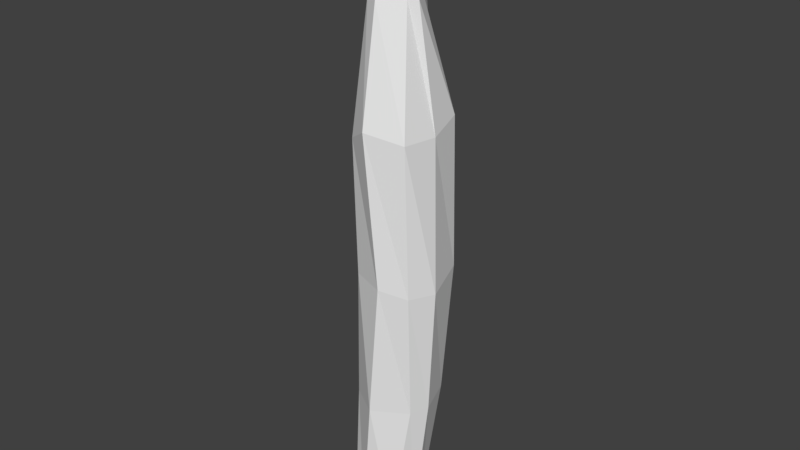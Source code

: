 # Source: crystal.blend  (saved by Blender 2.79.0; exported with 4.5.12 LTS)
import bpy
from mathutils import Matrix  # noqa: F401  (used for matrix-valued properties, if any)

bpy.ops.wm.read_factory_settings(use_empty=True)
scene = bpy.context.scene
scene.name = 'Scene'

# ---- collections
col_collection_1 = bpy.data.collections.new('Collection 1'); scene.collection.children.link(col_collection_1)

# ---- materials (node trees are filled in below, after node groups)
mat_crystal = bpy.data.materials.new('Crystal')
mat_crystal.alpha_threshold = 0.0
mat_crystal.use_transparent_shadow = False
mat_crystal.roughness = 0.5

# ---- material node trees

# ---- world
world_world = bpy.data.worlds.new('World'); scene.world = world_world
world_world.color = (0.05088, 0.05088, 0.05088)
world_world.use_sun_shadow = False
world_world.sun_shadow_jitter_overblur = 0.0
world_world.cycles.sampling_method = 'MANUAL'

# ---- meshes
me_cylinder = bpy.data.meshes.new('Cylinder')
me_cylinder.from_pydata([(0.1805, 0.1206, 0.4286), (0.2415, 0.7748, 2.785), (0.1004, 0.6455, 1.301), (0.08295, 0.4353, -0.03002), (0.08507, 0.6467, 5.57), (0.3383, 0.3295, -0.03002), (0.2115, 0.437, 5.57), (0.444, 0.07423, -0.03002), (0.3238, 0.2416, 5.57), (0.3383, -0.1811, -0.03002), (0.2428, 0.175, 5.57), (0.031, -0.2868, -0.03002), (0.04747, -0.03467, 5.57), (-0.1724, -0.1811, -0.03002), (-0.1103, 0.04626, 5.57), (-0.2781, 0.07423, -0.03002), (-0.1912, 0.2416, 5.57), (-0.1724, 0.3295, -0.03002), (-0.1103, 0.5658, 5.57), (0.09949, 0.742, 4.305), (0.4714, 0.6101, 4.405), (0.4981, 0.6187, 2.785), (0.4112, 0.56, 1.301), (0.5309, 0.2416, 4.305), (0.621, 0.1659, 2.692), (0.5511, 0.1652, 1.301), (0.4533, -0.1122, 4.305), (0.4879, -0.09386, 2.692), (0.4639, -0.02414, 1.285), (0.09949, -0.2879, 4.405), (0.2374, -0.2575, 2.785), (0.1517, -0.3043, 1.341), (-0.179, -0.1199, 4.233), (-0.1353, -0.1196, 2.785), (-0.2105, -0.06164, 1.301), (-0.3255, 0.2415, 4.233), (-0.3733, 0.2331, 2.785), (-0.4016, 0.2365, 1.301), (-0.1971, 0.6179, 4.333), (-0.1353, 0.6187, 2.785), (-0.1061, 0.6218, 1.301), (0.08507, 0.2747, 6.556), (0.1085, 0.265, 6.556), (0.1182, 0.2416, 6.556), (0.1085, 0.2183, 6.556), (0.08507, 0.2086, 6.556), (0.06168, 0.2183, 6.556), (0.05199, 0.2416, 6.556), (0.06168, 0.265, 6.556)], [], [(28, 27, 30, 31), (13, 34, 37, 15), (19, 4, 6, 20), (27, 26, 29, 30), (36, 35, 38, 39), (20, 6, 8, 23), (30, 29, 32, 33), (37, 36, 39, 40), (23, 8, 10, 26), (31, 30, 33, 34), (15, 37, 40, 17), (26, 10, 12, 29), (11, 31, 34, 13), (39, 38, 19, 1), (29, 12, 14, 32), (33, 32, 35, 36), (40, 39, 1, 2), (32, 14, 16, 35), (8, 6, 42, 43), (17, 40, 2, 3), (35, 16, 18, 38), (9, 28, 31, 11), (34, 33, 36, 37), (38, 18, 4, 19), (3, 5, 7, 9, 11, 13, 15, 17), (7, 25, 28, 9), (25, 24, 27, 28), (24, 23, 26, 27), (5, 22, 25, 7), (22, 21, 24, 25), (21, 20, 23, 24), (3, 2, 22, 5), (2, 1, 21, 22), (1, 19, 20, 21), (42, 41, 48, 47, 46, 45, 44, 43), (16, 14, 46, 47), (6, 4, 41, 42), (10, 8, 43, 44), (18, 16, 47, 48), (12, 10, 44, 45), (4, 18, 48, 41), (14, 12, 45, 46)])
_uv = me_cylinder.uv_layers.new(name='UVMap')
_uv.uv.foreach_set('vector', [0.5951, 0.2538, 0.5243, 0.4468, 0.431, 0.4539, 0.4896, 0.249, 0.5343, 0.1277, 0.3859, 0.222, 0.2965, 0.1972, 0.5279, 0.09989, 0.79, 0.7298, 0.5962, 0.9095, 0.5293, 0.8925, 0.6628, 0.7226, 0.5243, 0.4468, 0.4638, 0.6844, 0.3534, 0.6948, 0.431, 0.4539, 0.1713, 0.4326, 0.1396, 0.6748, 0.01244, 0.7009, 0.01244, 0.4202, 0.6628, 0.7226, 0.5293, 0.8925, 0.4651, 0.8777, 0.5635, 0.6947, 0.431, 0.4539, 0.3534, 0.6948, 0.2594, 0.671, 0.3088, 0.4447, 0.2965, 0.1972, 0.1713, 0.4326, 0.01244, 0.4202, 0.1521, 0.1485, 0.5635, 0.6947, 0.4651, 0.8777, 0.4361, 0.8753, 0.4638, 0.6844, 0.4896, 0.249, 0.431, 0.4539, 0.3088, 0.4447, 0.3859, 0.222, 0.5279, 0.09989, 0.2965, 0.1972, 0.1521, 0.1485, 0.6162, 0.0, 0.4638, 0.6844, 0.4361, 0.8753, 0.3461, 0.8686, 0.3534, 0.6948, 0.5568, 0.1384, 0.4896, 0.249, 0.3859, 0.222, 0.5343, 0.1277, 0.9811, 0.4818, 0.8889, 0.7563, 0.79, 0.7298, 0.8428, 0.4784, 0.3534, 0.6948, 0.3461, 0.8686, 0.294, 0.873, 0.2594, 0.671, 0.3088, 0.4447, 0.2594, 0.671, 0.1396, 0.6748, 0.1713, 0.4326, 0.9131, 0.225, 0.9811, 0.4818, 0.8428, 0.4784, 0.8494, 0.2381, 0.2594, 0.671, 0.294, 0.873, 0.2334, 0.8834, 0.1396, 0.6748, 0.4651, 0.8777, 0.5293, 0.8925, 0.3908, 0.987, 0.3874, 0.9847, 0.6162, 0.0, 0.9131, 0.225, 0.8494, 0.2381, 0.6661, 0.09533, 0.1396, 0.6748, 0.2334, 0.8834, 0.1451, 0.9054, 0.01244, 0.7009, 0.5826, 0.1492, 0.5951, 0.2538, 0.4896, 0.249, 0.5568, 0.1384, 0.3859, 0.222, 0.3088, 0.4447, 0.1713, 0.4326, 0.2965, 0.1972, 0.8889, 0.7563, 0.6437, 0.9351, 0.5962, 0.9095, 0.79, 0.7298, 0.6661, 0.09533, 0.6413, 0.1327, 0.6099, 0.1467, 0.5826, 0.1492, 0.5568, 0.1384, 0.5343, 0.1277, 0.5279, 0.09989, 0.6162, 0.0, 0.6099, 0.1467, 0.6431, 0.2577, 0.5951, 0.2538, 0.5826, 0.1492, 0.6431, 0.2577, 0.6099, 0.4523, 0.5243, 0.4468, 0.5951, 0.2538, 0.6099, 0.4523, 0.5635, 0.6947, 0.4638, 0.6844, 0.5243, 0.4468, 0.6413, 0.1327, 0.7562, 0.2526, 0.6431, 0.2577, 0.6099, 0.1467, 0.7562, 0.2526, 0.749, 0.4746, 0.6099, 0.4523, 0.6431, 0.2577, 0.749, 0.4746, 0.6628, 0.7226, 0.5635, 0.6947, 0.6099, 0.4523, 0.6661, 0.09533, 0.8494, 0.2381, 0.7562, 0.2526, 0.6413, 0.1327, 0.8494, 0.2381, 0.8428, 0.4784, 0.749, 0.4746, 0.7562, 0.2526, 0.8428, 0.4784, 0.79, 0.7298, 0.6628, 0.7226, 0.749, 0.4746, 0.3908, 0.987, 0.3907, 0.9923, 0.3756, 1.0, 0.3693, 0.989, 0.3728, 0.985, 0.3778, 0.9835, 0.3828, 0.9836, 0.3874, 0.9847, 0.2334, 0.8834, 0.294, 0.873, 0.3728, 0.985, 0.3693, 0.989, 0.5293, 0.8925, 0.5962, 0.9095, 0.3907, 0.9923, 0.3908, 0.987, 0.4361, 0.8753, 0.4651, 0.8777, 0.3874, 0.9847, 0.3828, 0.9836, 0.1451, 0.9054, 0.2334, 0.8834, 0.3693, 0.989, 0.3756, 1.0, 0.3461, 0.8686, 0.4361, 0.8753, 0.3828, 0.9836, 0.3778, 0.9835, 0.5962, 0.9095, 0.6437, 0.9351, 0.3756, 1.0, 0.3907, 0.9923, 0.294, 0.873, 0.3461, 0.8686, 0.3778, 0.9835, 0.3728, 0.985])
me_cylinder.materials.append(mat_crystal)
me_cylinder.use_remesh_preserve_volume = False
me_cylinder.use_remesh_preserve_attributes = False
me_cylinder.use_mirror_vertex_groups = False
me_cylinder.update()

# ---- objects
ob_cylinder = bpy.data.objects.new('Cylinder', me_cylinder)

# ---- transforms, parenting, visibility, modifiers, constraints
ob_cylinder.location = (0.0, 0.0, 0.0)
ob_cylinder.lineart.crease_threshold = 0.0

# ---- collection membership
col_collection_1.objects.link(ob_cylinder)

# ---- scene / render settings (as saved in the file)
scene.frame_start = 1; scene.frame_end = 250; scene.frame_set(1)
scene.render.engine = 'BLENDER_EEVEE_NEXT'
scene.render.resolution_percentage = 50
scene.render.dither_intensity = 0.0
scene.cycles.use_denoising = False
scene.cycles.samples = 128
scene.cycles.sampling_pattern = 'TABULATED_SOBOL'
scene.cycles.use_adaptive_sampling = False
scene.cycles.use_light_tree = False
scene.cycles.blur_glossy = 0.0
scene.cycles.sample_clamp_indirect = 0.0
scene.view_settings.view_transform = 'Standard'
bpy.context.view_layer.update()

# ---- added for rendering (the .blend has no active camera and no usable light): camera, sun
cam_auto = bpy.data.cameras.new('AutoCamera')
cam_auto.lens = 50.0
cam_auto.sensor_width = 36.0
cam_auto.clip_end = 1000.0
ob_auto_camera = bpy.data.objects.new('AutoCamera', cam_auto)
scene.collection.objects.link(ob_auto_camera)
ob_auto_camera.location = (6.35649, -7.26094, 8.2604)
ob_auto_camera.rotation_euler = (1.09748, -7.21219e-08, 0.694738)
scene.camera = ob_auto_camera
light_auto_sun = bpy.data.lights.new('AutoSun', 'SUN')
light_auto_sun.energy = 3.0
light_auto_sun.angle = 0.0523599
ob_auto_sun = bpy.data.objects.new('AutoSun', light_auto_sun)
scene.collection.objects.link(ob_auto_sun)
ob_auto_sun.rotation_euler = (0.872665, 0.174533, 0.523599)
bpy.context.view_layer.update()
